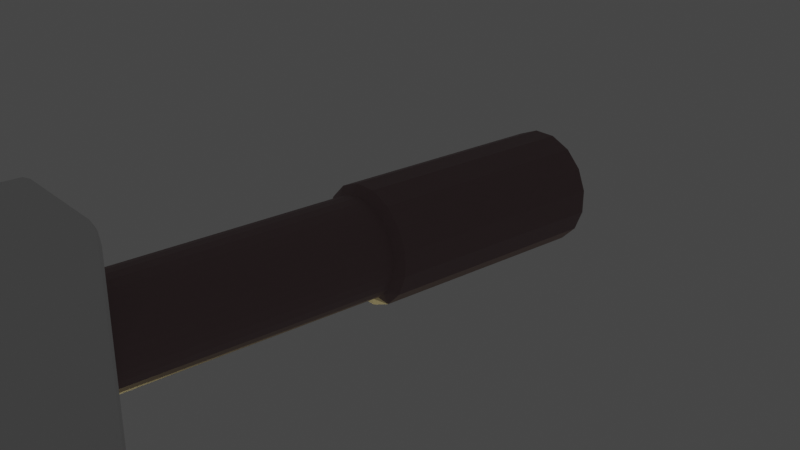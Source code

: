 # Source: rubberhammer.blend  (saved by Blender 2.81.10; exported with 4.5.12 LTS)
import bpy
from mathutils import Matrix  # noqa: F401  (used for matrix-valued properties, if any)

bpy.ops.wm.read_factory_settings(use_empty=True)
scene = bpy.context.scene
scene.name = 'Scene'

# ---- collections
col_model = bpy.data.collections.new('model'); scene.collection.children.link(col_model)
col_env = bpy.data.collections.new('env'); scene.collection.children.link(col_env)

# ---- materials (node trees are filled in below, after node groups)
mat_handle = bpy.data.materials.new('handle')
mat_handle.use_transparent_shadow = False
mat_metal = bpy.data.materials.new('metal')
mat_metal.use_transparent_shadow = False

# ---- material node trees
mat_handle.use_nodes = True; mat_handle.node_tree.nodes.clear()
_N = mat_handle.node_tree.nodes; _L = mat_handle.node_tree.links
n0 = _N.new('ShaderNodeOutputMaterial'); n0.name = 'Material Output'; n0.location = (300, 300)
n1 = _N.new('ShaderNodeBsdfPrincipled'); n1.name = 'Principled BSDF'; n1.location = (10, 300)
n1.distribution = 'GGX'
n1.subsurface_method = 'BURLEY'
n1.inputs[0].default_value = (0.237, 0.1558, 0.162, 1.0)
n1.inputs[3].default_value = 1.45
n1.inputs[27].default_value = (0.0, 0.0, 0.0, 1.0)
n1.inputs[28].default_value = 1.0
_L.new(n1.outputs[0], n0.inputs[0])
n0.is_active_output = True
mat_metal.use_nodes = True; mat_metal.node_tree.nodes.clear()
_N = mat_metal.node_tree.nodes; _L = mat_metal.node_tree.links
n0 = _N.new('ShaderNodeOutputMaterial'); n0.name = 'Material Output'; n0.location = (300, 300)
n1 = _N.new('ShaderNodeBsdfPrincipled'); n1.name = 'Principled BSDF'; n1.location = (10, 300)
n1.distribution = 'GGX'
n1.subsurface_method = 'BURLEY'
n1.inputs[3].default_value = 1.45
n1.inputs[27].default_value = (0.0, 0.0, 0.0, 1.0)
n1.inputs[28].default_value = 1.0
_L.new(n1.outputs[0], n0.inputs[0])
n0.is_active_output = True

# ---- world
world_world = bpy.data.worlds.new('World'); scene.world = world_world
world_world.use_nodes = True; world_world.node_tree.nodes.clear()
_N = world_world.node_tree.nodes; _L = world_world.node_tree.links
n0 = _N.new('ShaderNodeOutputWorld'); n0.name = 'World Output'; n0.location = (300, 300)
n1 = _N.new('ShaderNodeBackground'); n1.name = 'Background'; n1.location = (10, 300)
n1.inputs[0].default_value = (0.05088, 0.05088, 0.05088, 1.0)
_L.new(n1.outputs[0], n0.inputs[0])
n0.is_active_output = True
world_world.color = (0.05088, 0.05088, 0.05088)
world_world.use_sun_shadow = False
world_world.sun_shadow_jitter_overblur = 0.0

# ---- cameras
cam_camera = bpy.data.cameras.new('Camera')
cam_camera.clip_start = 0.001
cam_camera.clip_end = 366.6
cam_camera.ortho_scale = 7.314

# ---- lights
light_light_001 = bpy.data.lights.new('Light.001', 'SUN')
light_light_001.color = (1.0, 0.8388, 0.3726)
light_light_001.transmission_factor = 0.0
light_light_001.angle = 0.1993
light_light_001.energy = 0.28
light_light_001.shadow_soft_size = 34.71
light_light_001.shadow_cascade_max_distance = 1000.0
light_light = bpy.data.lights.new('Light', 'POINT')
light_light.transmission_factor = 0.0
light_light.energy = 1608.0
light_light.shadow_soft_size = 0.1
light_light.shadow_maximum_resolution = 0.006
light_light.use_absolute_resolution = True

# ---- meshes
me_cylinder = bpy.data.meshes.new('Cylinder')
me_cylinder.from_pydata([(1.0, 1.294e-07, 0.659), (0.9808, -0.1951, 0.659), (0.3827, -0.9239, 0.659), (-0.1951, -0.9808, 0.659), (-0.5556, -0.8315, 0.659), (-0.9239, -0.3827, 0.659), (-0.9808, -0.1951, 0.659), (-1.0, 1.019e-06, 0.659), (-0.8315, 0.5556, 0.659), (-0.7071, 0.7071, 0.659), (-0.8315, -0.5556, -1.629), (-0.1949, 0.9801, -1.629), (-0.3824, 0.9232, -1.629), (-0.5552, 0.8309, -1.629), (0.0, 0.9993, 0.6583), (0.1949, 0.9801, 0.6583), (0.3824, 0.9232, 0.6583), (-0.9232, 0.3824, -1.629), (0.5552, 0.8309, 0.6583), (0.7066, 0.7066, 0.6583), (-0.9801, 0.1949, -1.629), (0.8309, 0.5552, 0.6583), (0.9232, 0.3824, 0.6583), (0.9801, 0.1949, 0.6583), (0.9232, -0.3824, 0.6583), (0.8309, -0.5552, 0.6583), (0.7066, -0.7066, 0.6583), (-0.7066, -0.7066, -1.629), (0.5552, -0.8309, 0.6583), (0.1949, -0.9801, 0.6583), (-3.258e-07, -0.9993, 0.6583), (-0.3824, -0.9232, 0.6583), (-0.7066, -0.7066, 0.6583), (-0.9801, 0.1949, 0.6583), (-0.9232, 0.3824, 0.6583), (-0.3824, -0.9232, -1.629), (-0.5552, 0.8309, 0.6583), (-0.3824, 0.9232, 0.6583), (-0.1949, 0.9801, 0.6583), (-3.258e-07, -0.9993, -1.629), (0.1949, -0.9801, -1.629), (0.5552, -0.8309, -1.629), (0.7066, -0.7066, -1.629), (0.8309, -0.5552, -1.629), (0.9232, -0.3824, -1.629), (0.9801, 0.1949, -1.629), (0.9232, 0.3824, -1.629), (0.8309, 0.5552, -1.629), (0.7066, 0.7066, -1.629), (0.5552, 0.8309, -1.629), (0.3824, 0.9232, -1.629), (0.1949, 0.9801, -1.629), (0.0, 0.9993, -1.629), (-0.7071, 0.7071, -1.629), (-0.8315, 0.5556, -1.629), (-1.0, 1.381e-06, -1.629), (-0.9808, -0.1951, -1.629), (-0.9239, -0.3827, -1.629), (-0.5556, -0.8315, -1.629), (-0.1951, -0.9808, -1.629), (0.3827, -0.9239, -1.629), (0.9808, -0.1951, -1.629), (1.0, 4.907e-07, -1.629), (-0.8315, -0.5556, 0.659), (-0.9695, -0.6734, 1.984), (1.162, -0.2093, 0.7216), (-0.2091, 1.161, 1.983), (-0.2093, -1.162, 0.7216), (-0.6734, -0.9695, 0.7216), (-0.673, 0.969, 1.983), (-1.162, -0.2093, 0.7216), (-1.161, 0.2093, 1.983), (-0.9695, 0.6736, 0.7216), (0.2093, -1.161, 1.983), (0.6731, -0.9688, 1.983), (0.2093, 1.161, 0.7208), (0.969, -0.6729, 1.983), (0.6731, 0.969, 0.7208), (1.161, 0.2093, 1.983), (0.969, 0.6731, 0.7208), (0.969, 0.6731, 1.983), (1.161, 0.2093, 0.7208), (0.6731, 0.969, 1.983), (0.969, -0.6729, 0.7208), (0.2093, 1.161, 1.983), (0.6731, -0.9688, 0.7208), (0.2093, -1.161, 0.7208), (-0.9695, 0.6736, 1.984), (-1.162, -0.2093, 1.984), (-0.6734, -0.9695, 1.984), (-1.161, 0.2093, 0.7208), (-0.2093, -1.162, 1.984), (-0.673, 0.969, 0.7208), (1.162, -0.2093, 1.984), (-0.2091, 1.161, 0.7208), (-0.9695, -0.6734, 0.7216), (-0.7483, -0.5, 2.08), (-0.1754, 0.8822, 2.079), (-0.4996, 0.7479, 2.079), (-0.882, 0.1755, 2.079), (0.1755, -0.8821, 2.079), (0.4997, -0.7478, 2.079), (0.7479, -0.4996, 2.079), (0.8822, 0.1755, 2.079), (0.7479, 0.4997, 2.079), (0.4997, 0.7479, 2.079), (0.1755, 0.8822, 2.079), (-0.7483, 0.5001, 2.08), (-0.8827, -0.1755, 2.08), (-0.5, -0.7483, 2.08), (-0.1755, -0.8827, 2.08), (0.8828, -0.1755, 2.08), (-0.658, -0.9849, 0.6999), (-0.9849, -0.6581, 0.6999), (-0.9849, 0.6582, 0.6999), (-0.6576, 0.9843, 0.6991), (0.9843, -0.6576, 0.6991), (0.6578, -0.9842, 0.6991), (1.162, -0.231, 0.6999), (1.161, 0.231, 0.6991), (0.231, 1.161, 0.6991), (-0.2308, 1.161, 0.6991), (-0.231, -1.162, 0.6999), (0.231, -1.161, 0.6991), (0.6578, 0.9843, 0.6991), (0.9843, 0.6577, 0.6991), (-1.162, -0.231, 0.6999), (-1.161, 0.231, 0.6991), (-0.658, -0.9849, 2.006), (-0.9849, -0.6581, 2.006), (-0.9849, 0.6582, 2.006), (-0.6576, 0.9843, 2.005), (0.9843, -0.6576, 2.005), (0.6578, -0.9842, 2.005), (1.162, -0.231, 2.006), (1.161, 0.231, 2.005), (0.231, 1.161, 2.005), (-0.2308, 1.161, 2.005), (-0.231, -1.162, 2.006), (0.231, -1.161, 2.005), (0.6578, 0.9843, 2.005), (0.9843, 0.6577, 2.005), (-1.162, -0.231, 2.006), (-1.161, 0.231, 2.005), (-0.6734, -0.9695, 0.7216), (-0.9695, -0.6734, 0.7216), (-0.9695, 0.6736, 0.7216), (-0.673, 0.969, 0.7208), (0.969, -0.6729, 0.7208), (0.6731, -0.9688, 0.7208), (1.162, -0.2093, 0.7216), (1.161, 0.2093, 0.7208), (0.2093, 1.161, 0.7208), (-0.2091, 1.161, 0.7208), (-0.2093, -1.162, 0.7216), (0.2093, -1.161, 0.7208), (0.6731, 0.969, 0.7208), (0.969, 0.6731, 0.7208), (-1.162, -0.2093, 0.7216), (-1.161, 0.2093, 0.7208), (-0.6734, -0.9695, 1.984), (-0.9695, -0.6734, 1.984), (-0.9695, 0.6736, 1.984), (-0.673, 0.969, 1.983), (0.969, -0.6729, 1.983), (0.6731, -0.9688, 1.983), (1.162, -0.2093, 1.984), (1.161, 0.2093, 1.983), (0.2093, 1.161, 1.983), (-0.2091, 1.161, 1.983), (-0.2093, -1.162, 1.984), (0.2093, -1.161, 1.983), (0.6731, 0.969, 1.983), (0.969, 0.6731, 1.983), (-1.162, -0.2093, 1.984), (-1.161, 0.2093, 1.983), (-0.6734, -0.9695, 0.7216), (-0.9695, -0.6734, 0.7216), (-0.9695, 0.6736, 0.7216), (-0.673, 0.969, 0.7208), (0.969, -0.6729, 0.7208), (0.6731, -0.9688, 0.7208), (1.162, -0.2093, 0.7216), (1.161, 0.2093, 0.7208), (0.2093, 1.161, 0.7208), (-0.2091, 1.161, 0.7208), (-0.2093, -1.162, 0.7216), (0.2093, -1.161, 0.7208), (0.6731, 0.969, 0.7208), (0.969, 0.6731, 0.7208), (-1.162, -0.2093, 0.7216), (-1.161, 0.2093, 0.7208), (-0.6734, -0.9695, 1.984), (-0.9695, -0.6734, 1.984), (-0.9695, 0.6736, 1.984), (-0.673, 0.969, 1.983), (0.969, -0.6729, 1.983), (0.6731, -0.9688, 1.983), (1.162, -0.2093, 1.984), (1.161, 0.2093, 1.983), (0.2093, 1.161, 1.983), (-0.2091, 1.161, 1.983), (-0.2093, -1.162, 1.984), (0.2093, -1.161, 1.983), (0.6731, 0.969, 1.983), (0.969, 0.6731, 1.983), (-1.162, -0.2093, 1.984), (-1.161, 0.2093, 1.983)], [], [(36, 37, 12, 13), (30, 3, 59, 39), (15, 16, 50, 51), (33, 34, 17, 20), (2, 29, 40, 60), (14, 15, 51, 52), (9, 36, 13, 53), (32, 63, 10, 27), (29, 30, 39, 40), (28, 2, 60, 41), (63, 5, 57, 10), (26, 28, 41, 42), (34, 8, 54, 17), (25, 26, 42, 43), (24, 25, 43, 44), (22, 23, 45, 46), (8, 9, 53, 54), (7, 33, 20, 55), (0, 1, 61, 62), (21, 22, 46, 47), (1, 24, 44, 61), (6, 7, 55, 56), (4, 32, 27, 58), (19, 21, 47, 48), (5, 6, 56, 57), (23, 0, 62, 45), (31, 4, 58, 35), (18, 19, 48, 49), (38, 14, 52, 11), (37, 38, 11, 12), (3, 31, 35, 59), (16, 18, 49, 50), (63, 32, 113), (118, 0, 119), (4, 31, 112), (0, 23, 119), (28, 26, 117), (2, 28, 117), (32, 4, 112), (32, 112, 113), (63, 113, 5), (8, 114, 9), (113, 126, 5), (25, 116, 26), (1, 118, 24), (6, 5, 126), (114, 34, 127), (2, 117, 123), (2, 123, 29), (118, 116, 24), (34, 114, 8), (123, 122, 30), (6, 126, 7), (114, 115, 9), (3, 30, 122), (127, 7, 126), (36, 9, 115), (29, 123, 30), (3, 122, 31), (33, 7, 127), (0, 118, 1), (25, 24, 116), (112, 31, 122), (34, 33, 127), (117, 26, 116), (23, 22, 119), (119, 22, 125), (21, 125, 22), (19, 125, 21), (124, 125, 19), (18, 124, 19), (18, 16, 124), (124, 16, 120), (16, 15, 120), (15, 14, 120), (120, 14, 121), (38, 121, 14), (38, 37, 121), (115, 121, 37), (36, 115, 37), (72, 87, 162, 146), (75, 94, 153, 152), (74, 85, 149, 165), (69, 92, 147, 163), (65, 81, 151, 150), (126, 113, 129, 142), (83, 76, 164, 148), (68, 89, 160, 144), (115, 131, 137, 121), (116, 118, 134, 132), (124, 120, 136, 140), (112, 122, 138, 128), (85, 83, 148, 149), (119, 125, 141, 135), (123, 117, 133, 139), (114, 127, 143, 130), (141, 140, 105, 104), (133, 132, 102, 101), (143, 142, 108, 99), (134, 135, 103, 111), (129, 128, 109, 96), (132, 134, 111, 102), (136, 137, 97, 106), (140, 136, 106, 105), (135, 141, 104, 103), (131, 130, 107, 98), (142, 129, 96, 108), (130, 143, 99, 107), (131, 98, 97, 137), (128, 138, 110, 109), (139, 100, 110, 138), (139, 133, 101, 100), (109, 110, 100, 101, 102, 111, 103, 104, 105, 106, 97, 98, 107, 99, 108, 96), (68, 95, 113, 112), (72, 92, 115, 114), (83, 85, 117, 116), (81, 65, 118, 119), (94, 75, 120, 121), (67, 122, 123, 86), (77, 79, 125, 124), (70, 90, 127, 126), (64, 89, 128, 129), (69, 87, 130, 131), (74, 76, 132, 133), (93, 78, 135, 134), (84, 66, 137, 136), (73, 139, 138, 91), (80, 82, 140, 141), (71, 88, 142, 143), (76, 83, 116, 132), (85, 74, 133, 117), (78, 81, 119, 135), (65, 93, 134, 118), (88, 70, 126, 142), (90, 71, 143, 127), (91, 138, 122, 67), (86, 123, 139, 73), (66, 94, 121, 137), (75, 84, 136, 120), (95, 64, 129, 113), (82, 77, 124, 140), (79, 80, 141, 125), (89, 68, 112, 128), (92, 69, 131, 115), (87, 72, 114, 130), (154, 170, 202, 186), (160, 161, 193, 192), (175, 159, 191, 207), (159, 158, 190, 191), (158, 174, 206, 190), (157, 156, 188, 189), (166, 150, 182, 198), (155, 154, 186, 187), (81, 78, 167, 151), (86, 67, 154, 155), (93, 65, 150, 166), (79, 77, 156, 157), (70, 88, 174, 158), (90, 70, 158, 159), (71, 90, 159, 175), (89, 64, 161, 160), (67, 91, 170, 154), (87, 69, 163, 162), (73, 86, 155, 171), (76, 74, 165, 164), (94, 66, 169, 153), (78, 93, 166, 167), (84, 75, 152, 168), (66, 84, 168, 169), (64, 95, 145, 161), (91, 73, 171, 170), (95, 68, 144, 145), (77, 82, 172, 156), (82, 80, 173, 172), (92, 72, 146, 147), (80, 79, 157, 173), (88, 71, 175, 174), (181, 180, 196, 197), (182, 183, 199, 198), (191, 190, 206, 207), (187, 203, 202, 186), (184, 185, 201, 200), (189, 188, 204, 205), (177, 176, 192, 193), (179, 178, 194, 195), (162, 163, 195, 194), (171, 155, 187, 203), (164, 165, 197, 196), (153, 169, 201, 185), (167, 166, 198, 199), (168, 152, 184, 200), (169, 168, 200, 201), (161, 145, 177, 193), (170, 171, 203, 202), (145, 144, 176, 177), (156, 172, 204, 188), (172, 173, 205, 204), (147, 146, 178, 179), (173, 157, 189, 205), (174, 175, 207, 206), (149, 148, 180, 181), (144, 160, 192, 176), (148, 164, 196, 180), (150, 151, 183, 182), (163, 147, 179, 195), (165, 149, 181, 197), (152, 153, 185, 184), (146, 162, 194, 178), (151, 167, 199, 183), (10, 57, 56, 55, 20, 17, 54, 53, 13, 12, 11, 52, 51, 50, 49, 48, 47, 46, 45, 62, 61, 44, 43, 42, 41, 60, 40, 39, 59, 35, 58, 27)])
_uv = me_cylinder.uv_layers.new(name='UVMap')
_uv.uv.foreach_set('vector', [0.09375, 1.0, 0.0625, 1.0, 0.0625, 1.0, 0.09375, 1.0, 0.5, 1.0, 0.4688, 1.0, 0.4688, 1.0, 0.5, 1.0, 0.9688, 1.0, 0.9375, 1.0, 0.9375, 1.0, 0.9688, 1.0, 0.2188, 1.0, 0.1875, 1.0, 0.1875, 1.0, 0.2188, 1.0, 0.5625, 1.0, 0.5312, 1.0, 0.5312, 1.0, 0.5625, 1.0, 1.0, 1.0, 0.9688, 1.0, 0.9688, 1.0, 1.0, 1.0, 0.125, 1.0, 0.09375, 1.0, 0.09375, 1.0, 0.125, 1.0, 0.375, 1.0, 0.0, 0.0, 0.0, 0.0, 0.375, 1.0, 0.5312, 1.0, 0.5, 1.0, 0.5, 1.0, 0.5312, 1.0, 0.5938, 1.0, 0.5625, 1.0, 0.5625, 1.0, 0.5938, 1.0, 0.0, 0.0, 0.3125, 1.0, 0.3125, 1.0, 0.0, 0.0, 0.625, 1.0, 0.5938, 1.0, 0.5938, 1.0, 0.625, 1.0, 0.1875, 1.0, 0.1562, 1.0, 0.1562, 1.0, 0.1875, 1.0, 0.6562, 1.0, 0.625, 1.0, 0.625, 1.0, 0.6562, 1.0, 0.6875, 1.0, 0.6562, 1.0, 0.6562, 1.0, 0.6875, 1.0, 0.8125, 1.0, 0.7812, 1.0, 0.7812, 1.0, 0.8125, 1.0, 0.1562, 1.0, 0.125, 1.0, 0.125, 1.0, 0.1562, 1.0, 0.25, 1.0, 0.2188, 1.0, 0.2188, 1.0, 0.25, 1.0, 0.75, 1.0, 0.7188, 1.0, 0.7188, 1.0, 0.75, 1.0, 0.8438, 1.0, 0.8125, 1.0, 0.8125, 1.0, 0.8438, 1.0, 0.7188, 1.0, 0.6875, 1.0, 0.6875, 1.0, 0.7188, 1.0, 0.2812, 1.0, 0.25, 1.0, 0.25, 1.0, 0.2812, 1.0, 0.4062, 1.0, 0.375, 1.0, 0.375, 1.0, 0.4062, 1.0, 0.875, 1.0, 0.8438, 1.0, 0.8438, 1.0, 0.875, 1.0, 0.3125, 1.0, 0.2812, 1.0, 0.2812, 1.0, 0.3125, 1.0, 0.7812, 1.0, 0.75, 1.0, 0.75, 1.0, 0.7812, 1.0, 0.4375, 1.0, 0.4062, 1.0, 0.4062, 1.0, 0.4375, 1.0, 0.9062, 1.0, 0.875, 1.0, 0.875, 1.0, 0.9062, 1.0, 0.03125, 1.0, 1.0, 1.0, 1.0, 1.0, 0.03125, 1.0, 0.0625, 1.0, 0.03125, 1.0, 0.03125, 1.0, 0.0625, 1.0, 0.4688, 1.0, 0.4375, 1.0, 0.4375, 1.0, 0.4688, 1.0, 0.9375, 1.0, 0.9062, 1.0, 0.9062, 1.0, 0.9375, 1.0, 0.0, 0.0, 0.375, 1.0, 0.0, 0.0, 0.0, 0.0, 0.75, 1.0, 0.0, 0.0, 0.4062, 1.0, 0.4375, 1.0, 0.0, 0.0, 0.75, 1.0, 0.7812, 1.0, 0.0, 0.0, 0.5938, 1.0, 0.625, 1.0, 0.0, 0.0, 0.5625, 1.0, 0.5938, 1.0, 0.0, 0.0, 0.375, 1.0, 0.4062, 1.0, 0.0, 0.0, 0.375, 1.0, 0.0, 0.0, 0.0, 0.0, 0.0, 0.0, 0.0, 0.0, 0.3125, 1.0, 0.1562, 1.0, 0.0, 0.0, 0.125, 1.0, 0.0, 0.0, 0.0, 0.0, 0.3125, 1.0, 0.6562, 1.0, 0.0, 0.0, 0.625, 1.0, 0.7188, 1.0, 0.0, 0.0, 0.6875, 1.0, 0.2812, 1.0, 0.3125, 1.0, 0.0, 0.0, 0.0, 0.0, 0.1875, 1.0, 0.0, 0.0, 0.5625, 1.0, 0.0, 0.0, 0.0, 0.0, 0.5625, 1.0, 0.0, 0.0, 0.5312, 1.0, 0.0, 0.0, 0.0, 0.0, 0.6875, 1.0, 0.1875, 1.0, 0.0, 0.0, 0.1562, 1.0, 0.0, 0.0, 0.0, 0.0, 0.5, 1.0, 0.2812, 1.0, 0.0, 0.0, 0.25, 1.0, 0.0, 0.0, 0.0, 0.0, 0.125, 1.0, 0.4688, 1.0, 0.5, 1.0, 0.0, 0.0, 0.0, 0.0, 0.25, 1.0, 0.0, 0.0, 0.09375, 1.0, 0.125, 1.0, 0.0, 0.0, 0.5312, 1.0, 0.0, 0.0, 0.5, 1.0, 0.4688, 1.0, 0.0, 0.0, 0.4375, 1.0, 0.2188, 1.0, 0.25, 1.0, 0.0, 0.0, 0.75, 1.0, 0.0, 0.0, 0.7188, 1.0, 0.6562, 1.0, 0.6875, 1.0, 0.0, 0.0, 0.0, 0.0, 0.4375, 1.0, 0.0, 0.0, 0.1875, 1.0, 0.2188, 1.0, 0.0, 0.0, 0.0, 0.0, 0.625, 1.0, 0.0, 0.0, 0.7812, 1.0, 0.8125, 1.0, 0.0, 0.0, 0.0, 0.0, 0.8125, 1.0, 0.0, 0.0, 0.8438, 1.0, 0.0, 0.0, 0.8125, 1.0, 0.875, 1.0, 0.0, 0.0, 0.8438, 1.0, 0.0, 0.0, 0.0, 0.0, 0.875, 1.0, 0.9062, 1.0, 0.0, 0.0, 0.875, 1.0, 0.9062, 1.0, 0.9375, 1.0, 0.0, 0.0, 0.0, 0.0, 0.9375, 1.0, 0.0, 0.0, 0.9375, 1.0, 0.9688, 1.0, 0.0, 0.0, 0.9688, 1.0, 1.0, 1.0, 0.0, 0.0, 0.0, 0.0, 1.0, 1.0, 0.0, 0.0, 0.03125, 1.0, 0.0, 0.0, 1.0, 1.0, 0.03125, 1.0, 0.0625, 1.0, 0.0, 0.0, 0.0, 0.0, 0.0, 0.0, 0.0625, 1.0, 0.09375, 1.0, 0.0, 0.0, 0.0625, 1.0, 0.0, 0.0, 0.0, 0.0, 0.0, 0.0, 0.0, 0.0, 0.0, 0.0, 0.0, 0.0, 0.0, 0.0, 0.0, 0.0, 0.0, 0.0, 0.0, 0.0, 0.0, 0.0, 0.0, 0.0, 0.0, 0.0, 0.0, 0.0, 0.0, 0.0, 0.0, 0.0, 0.0, 0.0, 0.0, 0.0, 0.0, 0.0, 0.0, 0.0, 0.0, 0.0, 0.0, 0.0, 0.0, 0.0, 0.0, 0.0, 0.0, 0.0, 0.0, 0.0, 0.0, 0.0, 0.0, 0.0, 0.0, 0.0, 0.0, 0.0, 0.0, 0.0, 0.0, 0.0, 0.0, 0.0, 0.0, 0.0, 0.0, 0.0, 0.0, 0.0, 0.0, 0.0, 0.0, 0.0, 0.0, 0.0, 0.0, 0.0, 0.0, 0.0, 0.0, 0.0, 0.0, 0.0, 0.0, 0.0, 0.0, 0.0, 0.0, 0.0, 0.0, 0.0, 0.0, 0.0, 0.0, 0.0, 0.0, 0.0, 0.0, 0.0, 0.0, 0.0, 0.0, 0.0, 0.0, 0.0, 0.0, 0.0, 0.0, 0.0, 0.0, 0.0, 0.0, 0.0, 0.0, 0.0, 0.0, 0.0, 0.0, 0.0, 0.0, 0.0, 0.0, 0.0, 0.0, 0.0, 0.0, 0.0, 0.0, 0.0, 0.0, 0.0, 0.0, 0.0, 0.0, 0.0, 0.0, 0.0, 0.0, 0.0, 0.0, 0.0, 0.0, 0.0, 0.0, 0.0, 0.0, 0.0, 0.0, 0.0, 0.0, 0.0, 0.0, 0.0, 0.0, 0.0, 0.0, 0.0, 0.0, 0.0, 0.0, 0.0, 0.0, 0.0, 0.0, 0.0, 0.0, 0.0, 0.0, 0.0, 0.0, 0.0, 0.0, 0.0, 0.0, 0.0, 0.0, 0.0, 0.0, 0.0, 0.0, 0.0, 0.0, 0.0, 0.0, 0.0, 0.0, 0.0, 0.0, 0.0, 0.0, 0.0, 0.0, 0.0, 0.0, 0.0, 0.0, 0.0, 0.0, 0.0, 0.0, 0.0, 0.0, 0.0, 0.0, 0.0, 0.0, 0.0, 0.0, 0.0, 0.0, 0.0, 0.0, 0.0, 0.0, 0.0, 0.0, 0.0, 0.0, 0.0, 0.0, 0.0, 0.0, 0.0, 0.0, 0.0, 0.0, 0.0, 0.0, 0.0, 0.0, 0.0, 0.0, 0.0, 0.0, 0.0, 0.0, 0.0, 0.0, 0.0, 0.0, 0.0, 0.0, 0.0, 0.0, 0.0, 0.0, 0.0, 0.0, 0.0, 0.0, 0.0, 0.0, 0.0, 0.0, 0.0, 0.0, 0.0, 0.0, 0.0, 0.0, 0.0, 0.0, 0.0, 0.0, 0.0, 0.0, 0.0, 0.0, 0.0, 0.0, 0.0, 0.0, 0.0, 0.0, 0.0, 0.0, 0.0, 0.0, 0.0, 0.0, 0.0, 0.0, 0.0, 0.0, 0.0, 0.0, 0.0, 0.0, 0.0, 0.0, 0.0, 0.0, 0.0, 0.0, 0.0, 0.0, 0.0, 0.0, 0.0, 0.0, 0.0, 0.0, 0.0, 0.0, 0.0, 0.0, 0.0, 0.0, 0.0, 0.0, 0.0, 0.0, 0.0, 0.0, 0.0, 0.0, 0.0, 0.0, 0.0, 0.0, 0.0, 0.0, 0.0, 0.0, 0.0, 0.0, 0.0, 0.0, 0.0, 0.0, 0.0, 0.0, 0.0, 0.0, 0.0, 0.0, 0.0, 0.0, 0.0, 0.0, 0.0, 0.0, 0.0, 0.0, 0.0, 0.0, 0.0, 0.0, 0.0, 0.0, 0.0, 0.0, 0.0, 0.0, 0.0, 0.0, 0.0, 0.0, 0.0, 0.0, 0.0, 0.0, 0.0, 0.0, 0.0, 0.0, 0.0, 0.0, 0.0, 0.0, 0.0, 0.0, 0.0, 0.0, 0.0, 0.0, 0.0, 0.0, 0.0, 0.0, 0.0, 0.0, 0.0, 0.0, 0.0, 0.0, 0.0, 0.0, 0.0, 0.0, 0.0, 0.0, 0.0, 0.0, 0.0, 0.0, 0.0, 0.0, 0.0, 0.0, 0.0, 0.0, 0.0, 0.0, 0.0, 0.0, 0.0, 0.0, 0.0, 0.0, 0.0, 0.0, 0.0, 0.0, 0.0, 0.0, 0.0, 0.0, 0.0, 0.0, 0.0, 0.0, 0.0, 0.0, 0.0, 0.0, 0.0, 0.0, 0.0, 0.0, 0.0, 0.0, 0.0, 0.0, 0.0, 0.0, 0.0, 0.0, 0.0, 0.0, 0.0, 0.0, 0.0, 0.0, 0.0, 0.0, 0.0, 0.0, 0.0, 0.0, 0.0, 0.0, 0.0, 0.0, 0.0, 0.0, 0.0, 0.0, 0.0, 0.0, 0.0, 0.0, 0.0, 0.0, 0.0, 0.0, 0.0, 0.0, 0.0, 0.0, 0.0, 0.0, 0.0, 0.0, 0.0, 0.0, 0.0, 0.0, 0.0, 0.0, 0.0, 0.0, 0.0, 0.0, 0.0, 0.0, 0.0, 0.0, 0.0, 0.0, 0.0, 0.0, 0.0, 0.0, 0.0, 0.0, 0.0, 0.0, 0.0, 0.0, 0.0, 0.0, 0.0, 0.0, 0.0, 0.0, 0.0, 0.0, 0.0, 0.0, 0.0, 0.0, 0.0, 0.0, 0.0, 0.0, 0.0, 0.0, 0.0, 0.0, 0.0, 0.0, 0.0, 0.0, 0.0, 0.0, 0.0, 0.0, 0.0, 0.0, 0.0, 0.0, 0.0, 0.0, 0.0, 0.0, 0.0, 0.0, 0.0, 0.0, 0.0, 0.0, 0.0, 0.0, 0.0, 0.0, 0.0, 0.0, 0.0, 0.0, 0.0, 0.0, 0.0, 0.0, 0.0, 0.0, 0.0, 0.0, 0.0, 0.0, 0.0, 0.0, 0.0, 0.0, 0.0, 0.0, 0.0, 0.0, 0.0, 0.0, 0.0, 0.0, 0.0, 0.0, 0.0, 0.0, 0.0, 0.0, 0.0, 0.0, 0.0, 0.0, 0.0, 0.0, 0.0, 0.0, 0.0, 0.0, 0.0, 0.0, 0.0, 0.0, 0.0, 0.0, 0.0, 0.0, 0.0, 0.0, 0.0, 0.0, 0.0, 0.0, 0.0, 0.0, 0.0, 0.0, 0.0, 0.0, 0.0, 0.0, 0.0, 0.0, 0.0, 0.0, 0.0, 0.0, 0.0, 0.0, 0.0, 0.0, 0.0, 0.0, 0.0, 0.0, 0.0, 0.0, 0.0, 0.0, 0.0, 0.0, 0.0, 0.0, 0.0, 0.0, 0.0, 0.0, 0.0, 0.0, 0.0, 0.0, 0.0, 0.0, 0.0, 0.0, 0.0, 0.0, 0.0, 0.0, 0.0, 0.0, 0.0, 0.0, 0.0, 0.0, 0.0, 0.0, 0.0, 0.0, 0.0, 0.0, 0.0, 0.0, 0.0, 0.0, 0.0, 0.0, 0.0, 0.0, 0.0, 0.0, 0.0, 0.0, 0.0, 0.0, 0.0, 0.0, 0.0, 0.0, 0.0, 0.0, 0.0, 0.0, 0.0, 0.0, 0.0, 0.0, 0.0, 0.0, 0.0, 0.0, 0.0, 0.0, 0.0, 0.0, 0.0, 0.0, 0.0, 0.0, 0.0, 0.0, 0.0, 0.0, 0.0, 0.0, 0.0, 0.0, 0.0, 0.0, 0.0, 0.0, 0.0, 0.0, 0.0, 0.0, 0.0, 0.0, 0.0, 0.0, 0.0, 0.0, 0.0, 0.0, 0.0, 0.0, 0.0, 0.0, 0.0, 0.0, 0.0, 0.0, 0.0, 0.0, 0.0, 0.0, 0.0, 0.0, 0.0, 0.0, 0.0, 0.0, 0.0, 0.0, 0.0, 0.0, 0.0, 0.0, 0.0, 0.0, 0.0, 0.0, 0.0, 0.0, 0.0, 0.0, 0.0, 0.0, 0.0, 0.0, 0.0, 0.0, 0.0, 0.0, 0.0, 0.0, 0.0, 0.0, 0.0, 0.0, 0.0, 0.0, 0.0, 0.0, 0.0, 0.0, 0.0, 0.0, 0.0, 0.0, 0.0, 0.0, 0.0, 0.0, 0.0, 0.0, 0.0, 0.0, 0.0, 0.0, 0.0, 0.0, 0.0, 0.0, 0.0, 0.0, 0.0, 0.0, 0.0, 0.0, 0.0, 0.0, 0.0, 0.0, 0.0, 0.0, 0.0, 0.0, 0.0, 0.0, 0.0, 0.0, 0.0, 0.0, 0.0, 0.0, 0.0, 0.0, 0.0, 0.0, 0.0, 0.0, 0.0, 0.0, 0.0, 0.0, 0.0, 0.0, 0.0, 0.0, 0.0, 0.0, 0.0, 0.0, 0.0, 0.0, 0.0, 0.0, 0.0, 0.0, 0.0, 0.0, 0.0, 0.0, 0.0, 0.0, 0.0, 0.0, 0.0, 0.0, 0.0, 0.0, 0.0, 0.0, 0.0, 0.0, 0.0, 0.0, 0.0, 0.0, 0.0, 0.0, 0.0, 0.0, 0.0, 0.0, 0.0, 0.0, 0.0, 0.0, 0.0, 0.0, 0.0, 0.0, 0.0, 0.0, 0.0, 0.0, 0.0, 0.0, 0.0, 0.0, 0.0, 0.0, 0.0, 0.0, 0.0, 0.0, 0.0, 0.0, 0.0, 0.0, 0.0, 0.0, 0.0, 0.0, 0.0, 0.0, 0.0, 0.0, 0.0, 0.0, 0.0, 0.0, 0.0, 0.0, 0.0, 0.0, 0.0, 0.0, 0.0, 0.0, 0.0, 0.0, 0.0, 0.0, 0.0, 0.0, 0.0, 0.0, 0.0, 0.0, 0.0, 0.0, 0.0, 0.0, 0.0, 0.0, 0.0, 0.0, 0.0, 0.0, 0.0, 0.0, 0.0, 0.0, 0.0, 0.0, 0.0, 0.0, 0.0, 0.0, 0.0, 0.0, 0.0, 0.0, 0.0, 0.0, 0.0, 0.0, 0.0, 0.0, 0.0, 0.0, 0.0, 0.0, 0.0, 0.0, 0.0, 0.0, 0.0, 0.0, 0.0, 0.0, 0.0, 0.0, 0.0, 0.0, 0.0, 0.0, 0.0, 0.0, 0.0, 0.0, 0.0, 0.0, 0.0, 0.0, 0.0, 0.0, 0.0, 0.0, 0.0, 0.0, 0.0, 0.0, 0.0, 0.0, 0.0, 0.0, 0.0, 0.0, 0.0, 0.0, 0.0, 0.0, 0.0, 0.0, 0.0, 0.0, 0.0, 0.0, 0.0, 0.0, 0.0, 0.0, 0.0, 0.0, 0.0, 0.0, 0.0, 0.0, 0.0, 0.0, 0.0, 0.0, 0.0, 0.0, 0.0, 0.0, 0.0, 0.0, 0.0, 0.0, 0.0, 0.0, 0.0, 0.0, 0.0, 0.0, 0.0, 0.0, 0.0, 0.0, 0.0, 0.0, 0.0, 0.0, 0.0, 0.0, 0.0, 0.0, 0.0, 0.0, 0.0, 0.0, 0.0, 0.0, 0.0, 0.0, 0.0, 0.0, 0.0, 0.0, 0.0, 0.0, 0.0, 0.3125, 1.0, 0.2812, 1.0, 0.25, 1.0, 0.2188, 1.0, 0.1875, 1.0, 0.1562, 1.0, 0.125, 1.0, 0.09375, 1.0, 0.0625, 1.0, 0.03125, 1.0, 1.0, 1.0, 0.9688, 1.0, 0.9375, 1.0, 0.9062, 1.0, 0.875, 1.0, 0.8438, 1.0, 0.8125, 1.0, 0.7812, 1.0, 0.75, 1.0, 0.7188, 1.0, 0.6875, 1.0, 0.6562, 1.0, 0.625, 1.0, 0.5938, 1.0, 0.5625, 1.0, 0.5312, 1.0, 0.5, 1.0, 0.4688, 1.0, 0.4375, 1.0, 0.4062, 1.0, 0.375, 1.0])
me_cylinder.materials.append(mat_handle)
me_cylinder.materials.append(mat_metal)
me_cylinder.use_remesh_preserve_volume = False
me_cylinder.use_remesh_preserve_attributes = False
me_cylinder.use_mirror_vertex_groups = False
me_cylinder.update()
me_cube = bpy.data.meshes.new('Cube')
me_cube.from_pydata([(-1.0, -1.0, -1.0), (-1.0, -1.0, 1.0), (-1.0, 1.0, -1.0), (-1.0, 1.0, 1.0), (1.0, -1.0, -1.0), (1.0, -1.0, 1.0), (1.0, 1.0, -1.0), (1.0, 1.0, 1.0)], [], [(0, 1, 3, 2), (2, 3, 7, 6), (6, 7, 5, 4), (4, 5, 1, 0), (2, 6, 4, 0), (7, 3, 1, 5)])
_uv = me_cube.uv_layers.new(name='UVMap')
_uv.uv.foreach_set('vector', [0.375, 0.0, 0.625, 0.0, 0.625, 0.25, 0.375, 0.25, 0.375, 0.25, 0.625, 0.25, 0.625, 0.5, 0.375, 0.5, 0.375, 0.5, 0.625, 0.5, 0.625, 0.75, 0.375, 0.75, 0.375, 0.75, 0.625, 0.75, 0.625, 1.0, 0.375, 1.0, 0.125, 0.5, 0.375, 0.5, 0.375, 0.75, 0.125, 0.75, 0.625, 0.5, 0.875, 0.5, 0.875, 0.75, 0.625, 0.75])
me_cube.use_remesh_preserve_volume = False
me_cube.use_remesh_preserve_attributes = False
me_cube.use_mirror_vertex_groups = False
me_cube.update()

# ---- objects
ob_stick = bpy.data.objects.new('stick', me_cylinder)
ob_cube = bpy.data.objects.new('Cube', me_cube)
ob_light_001 = bpy.data.objects.new('Light.001', light_light_001)
ob_light = bpy.data.objects.new('Light', light_light)
ob_camera = bpy.data.objects.new('Camera', cam_camera)

# ---- transforms, parenting, visibility, modifiers, constraints
ob_stick.location = (0.0, 4.137, 0.0)
ob_stick.rotation_euler = (1.571, -0.0, 0.0)
ob_stick.scale = (15.0, 15.0, -54.21)
ob_stick.lineart.crease_threshold = 0.0
ob_cube.location = (-0.1151, -61.59, 0.3355)
ob_cube.scale = (18.93, 19.76, 37.59)
ob_cube.lineart.crease_threshold = 0.0
_m = ob_cube.modifiers.new('Bevel', 'BEVEL')
_m.width = 0.18
_m.width_pct = 0.18
_m.segments = 3
_m.limit_method = 'NONE'
ob_light_001.location = (4.076, 54.98, 37.47)
ob_light_001.rotation_euler = (0.6503, 0.05522, 1.866)
ob_light_001.lock_rotations_4d = False
ob_light_001.empty_display_type = 'ARROWS'
ob_light_001.color = (0.0, 0.0, 0.0, 0.0)
ob_light_001.lineart.crease_threshold = 0.0
ob_light.location = (4.076, -61.26, 2.55)
ob_light.rotation_euler = (0.6503, 0.05522, 1.866)
ob_light.lock_rotations_4d = False
ob_light.empty_display_type = 'ARROWS'
ob_light.color = (0.0, 0.0, 0.0, 0.0)
ob_light.lineart.crease_threshold = 0.0
ob_camera.location = (-223.8, -130.6, -129.6)
ob_camera.rotation_euler = (4.3, 1.121e-06, 2.262)
ob_camera.scale = (1.0, 1.0, 1.0)
ob_camera.lock_rotations_4d = False
ob_camera.empty_display_type = 'ARROWS'
ob_camera.color = (0.0, 0.0, 0.0, 0.0)
ob_camera.display_type = 'WIRE'
ob_camera.lineart.crease_threshold = 0.0

# ---- collection membership
col_model.objects.link(ob_stick)
col_model.objects.link(ob_cube)
col_env.objects.link(ob_light_001)
col_env.objects.link(ob_light)
col_env.objects.link(ob_camera)

# ---- scene / render settings (as saved in the file)
scene.camera = ob_camera
scene.frame_start = 1; scene.frame_end = 250; scene.frame_set(1)
scene.render.engine = 'BLENDER_EEVEE_NEXT'
scene.cycles.use_denoising = False
scene.cycles.samples = 128
scene.cycles.sampling_pattern = 'TABULATED_SOBOL'
scene.cycles.use_adaptive_sampling = False
scene.cycles.use_light_tree = False
scene.view_settings.view_transform = 'Filmic'
bpy.context.view_layer.update()
